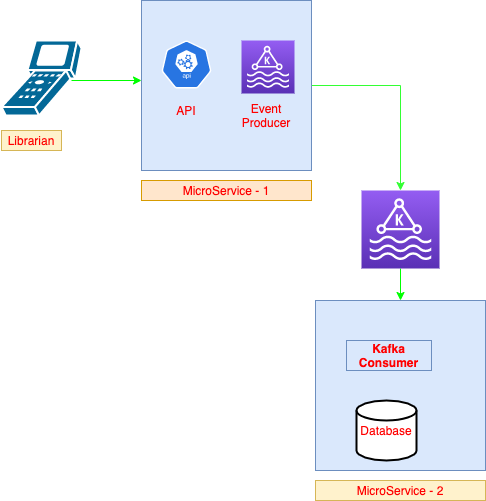

The diagram above was exported from draw.io. Its source (the exported page's mxGraphModel, read from the mxfile embedded in the PNG):
<mxGraphModel dx="1186" dy="764" grid="1" gridSize="10" guides="1" tooltips="1" connect="1" arrows="1" fold="1" page="1" pageScale="1" pageWidth="850" pageHeight="1100" math="0" shadow="0">
  <root>
    <mxCell id="0" />
    <mxCell id="1" parent="0" />
    <mxCell id="JVlEsmrcM0W_UgNVQGA3-1" value="" style="shape=mxgraph.cisco.computers_and_peripherals.scanner;html=1;pointerEvents=1;dashed=0;fillColor=#036897;strokeColor=#ffffff;strokeWidth=2;verticalLabelPosition=bottom;verticalAlign=top;align=center;outlineConnect=0;" parent="1" vertex="1">
      <mxGeometry x="40" y="70" width="80" height="75" as="geometry" />
    </mxCell>
    <mxCell id="JVlEsmrcM0W_UgNVQGA3-2" value="&lt;font color=&quot;#ff0000&quot;&gt;Librarian&lt;/font&gt;" style="text;html=1;strokeColor=#d6b656;fillColor=#fff2cc;align=center;verticalAlign=middle;whiteSpace=wrap;rounded=0;" parent="1" vertex="1">
      <mxGeometry x="40" y="160" width="60" height="20" as="geometry" />
    </mxCell>
    <mxCell id="JVlEsmrcM0W_UgNVQGA3-3" value="" style="endArrow=classic;html=1;strokeColor=#00FF00;" parent="1" edge="1">
      <mxGeometry width="50" height="50" relative="1" as="geometry">
        <mxPoint x="110" y="110" as="sourcePoint" />
        <mxPoint x="180" y="110" as="targetPoint" />
      </mxGeometry>
    </mxCell>
    <mxCell id="JVlEsmrcM0W_UgNVQGA3-10" style="edgeStyle=orthogonalEdgeStyle;rounded=0;orthogonalLoop=1;jettySize=auto;html=1;exitX=1;exitY=0.5;exitDx=0;exitDy=0;strokeColor=#33FF33;" parent="1" source="JVlEsmrcM0W_UgNVQGA3-4" target="JVlEsmrcM0W_UgNVQGA3-9" edge="1">
      <mxGeometry relative="1" as="geometry" />
    </mxCell>
    <mxCell id="JVlEsmrcM0W_UgNVQGA3-4" value="" style="whiteSpace=wrap;html=1;aspect=fixed;fillColor=#dae8fc;strokeColor=#6c8ebf;" parent="1" vertex="1">
      <mxGeometry x="180" y="30" width="170" height="170" as="geometry" />
    </mxCell>
    <mxCell id="JVlEsmrcM0W_UgNVQGA3-5" value="" style="html=1;dashed=0;whitespace=wrap;fillColor=#2875E2;strokeColor=#ffffff;points=[[0.005,0.63,0],[0.1,0.2,0],[0.9,0.2,0],[0.5,0,0],[0.995,0.63,0],[0.72,0.99,0],[0.5,1,0],[0.28,0.99,0]];shape=mxgraph.kubernetes.icon;prIcon=api" parent="1" vertex="1">
      <mxGeometry x="200" y="70" width="50" height="48" as="geometry" />
    </mxCell>
    <mxCell id="JVlEsmrcM0W_UgNVQGA3-6" value="" style="outlineConnect=0;fontColor=#232F3E;gradientColor=#945DF2;gradientDirection=north;fillColor=#5A30B5;strokeColor=#ffffff;dashed=0;verticalLabelPosition=bottom;verticalAlign=top;align=center;html=1;fontSize=12;fontStyle=0;aspect=fixed;shape=mxgraph.aws4.resourceIcon;resIcon=mxgraph.aws4.managed_streaming_for_kafka;" parent="1" vertex="1">
      <mxGeometry x="280" y="70" width="53" height="53" as="geometry" />
    </mxCell>
    <mxCell id="JVlEsmrcM0W_UgNVQGA3-7" value="&lt;font color=&quot;#ff0000&quot;&gt;API&lt;/font&gt;" style="text;html=1;strokeColor=none;fillColor=none;align=center;verticalAlign=middle;whiteSpace=wrap;rounded=0;" parent="1" vertex="1">
      <mxGeometry x="205" y="130" width="40" height="20" as="geometry" />
    </mxCell>
    <mxCell id="JVlEsmrcM0W_UgNVQGA3-8" value="&lt;font color=&quot;#ff0000&quot;&gt;Event Producer&lt;/font&gt;" style="text;html=1;strokeColor=none;fillColor=none;align=center;verticalAlign=middle;whiteSpace=wrap;rounded=0;" parent="1" vertex="1">
      <mxGeometry x="280" y="130" width="50" height="30" as="geometry" />
    </mxCell>
    <mxCell id="JVlEsmrcM0W_UgNVQGA3-14" style="edgeStyle=orthogonalEdgeStyle;rounded=0;orthogonalLoop=1;jettySize=auto;html=1;entryX=0.5;entryY=0;entryDx=0;entryDy=0;strokeColor=#00FF00;" parent="1" source="JVlEsmrcM0W_UgNVQGA3-9" target="JVlEsmrcM0W_UgNVQGA3-13" edge="1">
      <mxGeometry relative="1" as="geometry" />
    </mxCell>
    <mxCell id="JVlEsmrcM0W_UgNVQGA3-9" value="" style="outlineConnect=0;fontColor=#232F3E;gradientColor=#945DF2;gradientDirection=north;fillColor=#5A30B5;strokeColor=#ffffff;dashed=0;verticalLabelPosition=bottom;verticalAlign=top;align=center;html=1;fontSize=12;fontStyle=0;aspect=fixed;shape=mxgraph.aws4.resourceIcon;resIcon=mxgraph.aws4.managed_streaming_for_kafka;" parent="1" vertex="1">
      <mxGeometry x="400" y="220" width="78" height="78" as="geometry" />
    </mxCell>
    <mxCell id="JVlEsmrcM0W_UgNVQGA3-11" value="&lt;font color=&quot;#ff0000&quot;&gt;MicroService - 1&lt;/font&gt;" style="text;html=1;strokeColor=#d79b00;fillColor=#ffe6cc;align=center;verticalAlign=middle;whiteSpace=wrap;rounded=0;" parent="1" vertex="1">
      <mxGeometry x="180" y="210" width="170" height="20" as="geometry" />
    </mxCell>
    <mxCell id="JVlEsmrcM0W_UgNVQGA3-13" value="" style="whiteSpace=wrap;html=1;aspect=fixed;fillColor=#dae8fc;strokeColor=#6c8ebf;" parent="1" vertex="1">
      <mxGeometry x="354" y="330" width="170" height="170" as="geometry" />
    </mxCell>
    <mxCell id="JVlEsmrcM0W_UgNVQGA3-15" value="&lt;font color=&quot;#ff0000&quot;&gt;Kafka Consumer&lt;/font&gt;" style="text;html=1;strokeColor=#6c8ebf;fillColor=#dae8fc;align=center;verticalAlign=middle;whiteSpace=wrap;rounded=0;fontStyle=1" parent="1" vertex="1">
      <mxGeometry x="385" y="370" width="85" height="30" as="geometry" />
    </mxCell>
    <mxCell id="JVlEsmrcM0W_UgNVQGA3-16" value="&lt;font color=&quot;#ff0000&quot;&gt;Database&lt;/font&gt;" style="strokeWidth=2;html=1;shape=mxgraph.flowchart.database;whiteSpace=wrap;" parent="1" vertex="1">
      <mxGeometry x="395" y="430" width="60" height="60" as="geometry" />
    </mxCell>
    <mxCell id="JVlEsmrcM0W_UgNVQGA3-17" value="&lt;font color=&quot;#ff0000&quot;&gt;MicroService - 2&lt;/font&gt;" style="text;html=1;strokeColor=#d6b656;fillColor=#fff2cc;align=center;verticalAlign=middle;whiteSpace=wrap;rounded=0;" parent="1" vertex="1">
      <mxGeometry x="354" y="510" width="170" height="20" as="geometry" />
    </mxCell>
  </root>
</mxGraphModel>